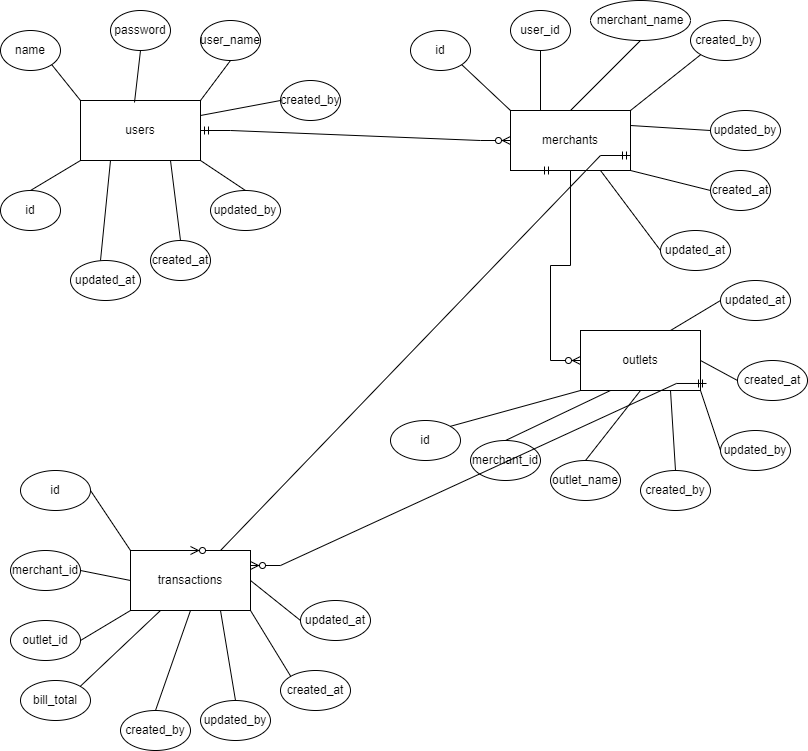

The diagram above was exported from draw.io. Its source (the exported page's mxGraphModel, read from the mxfile embedded in the PNG):
<mxGraphModel dx="868" dy="393" grid="1" gridSize="10" guides="1" tooltips="1" connect="1" arrows="1" fold="1" page="1" pageScale="1" pageWidth="827" pageHeight="1169" math="0" shadow="0">
  <root>
    <mxCell id="0" />
    <mxCell id="1" parent="0" />
    <mxCell id="WNkK3_yd8gTpn8Zivcg7-1" value="users" style="rounded=0;whiteSpace=wrap;html=1;" vertex="1" parent="1">
      <mxGeometry x="100" y="160" width="120" height="60" as="geometry" />
    </mxCell>
    <mxCell id="WNkK3_yd8gTpn8Zivcg7-9" value="id" style="ellipse;whiteSpace=wrap;html=1;" vertex="1" parent="1">
      <mxGeometry x="20" y="250" width="60" height="40" as="geometry" />
    </mxCell>
    <mxCell id="WNkK3_yd8gTpn8Zivcg7-10" value="updated_at" style="ellipse;whiteSpace=wrap;html=1;" vertex="1" parent="1">
      <mxGeometry x="90" y="320" width="70" height="40" as="geometry" />
    </mxCell>
    <mxCell id="WNkK3_yd8gTpn8Zivcg7-11" value="created_at" style="ellipse;whiteSpace=wrap;html=1;" vertex="1" parent="1">
      <mxGeometry x="170" y="300" width="60" height="40" as="geometry" />
    </mxCell>
    <mxCell id="WNkK3_yd8gTpn8Zivcg7-12" value="updated_by" style="ellipse;whiteSpace=wrap;html=1;" vertex="1" parent="1">
      <mxGeometry x="230" y="250" width="70" height="40" as="geometry" />
    </mxCell>
    <mxCell id="WNkK3_yd8gTpn8Zivcg7-13" value="created_by" style="ellipse;whiteSpace=wrap;html=1;" vertex="1" parent="1">
      <mxGeometry x="300" y="140" width="60" height="40" as="geometry" />
    </mxCell>
    <mxCell id="WNkK3_yd8gTpn8Zivcg7-14" value="user_name" style="ellipse;whiteSpace=wrap;html=1;" vertex="1" parent="1">
      <mxGeometry x="220" y="80" width="60" height="40" as="geometry" />
    </mxCell>
    <mxCell id="WNkK3_yd8gTpn8Zivcg7-15" value="password" style="ellipse;whiteSpace=wrap;html=1;" vertex="1" parent="1">
      <mxGeometry x="130" y="70" width="60" height="40" as="geometry" />
    </mxCell>
    <mxCell id="WNkK3_yd8gTpn8Zivcg7-16" value="name" style="ellipse;whiteSpace=wrap;html=1;" vertex="1" parent="1">
      <mxGeometry x="20" y="90" width="60" height="40" as="geometry" />
    </mxCell>
    <mxCell id="WNkK3_yd8gTpn8Zivcg7-18" value="" style="endArrow=none;html=1;rounded=0;exitX=0.5;exitY=0;exitDx=0;exitDy=0;entryX=0;entryY=1;entryDx=0;entryDy=0;" edge="1" parent="1" source="WNkK3_yd8gTpn8Zivcg7-9" target="WNkK3_yd8gTpn8Zivcg7-1">
      <mxGeometry width="50" height="50" relative="1" as="geometry">
        <mxPoint x="390" y="230" as="sourcePoint" />
        <mxPoint x="440" y="180" as="targetPoint" />
      </mxGeometry>
    </mxCell>
    <mxCell id="WNkK3_yd8gTpn8Zivcg7-19" value="" style="endArrow=none;html=1;rounded=0;exitX=1;exitY=1;exitDx=0;exitDy=0;entryX=0;entryY=0;entryDx=0;entryDy=0;" edge="1" parent="1" source="WNkK3_yd8gTpn8Zivcg7-16" target="WNkK3_yd8gTpn8Zivcg7-1">
      <mxGeometry width="50" height="50" relative="1" as="geometry">
        <mxPoint x="60" y="260" as="sourcePoint" />
        <mxPoint x="110" y="230" as="targetPoint" />
      </mxGeometry>
    </mxCell>
    <mxCell id="WNkK3_yd8gTpn8Zivcg7-20" value="" style="endArrow=none;html=1;rounded=0;exitX=0.5;exitY=1;exitDx=0;exitDy=0;entryX=0.45;entryY=0.033;entryDx=0;entryDy=0;entryPerimeter=0;" edge="1" parent="1" source="WNkK3_yd8gTpn8Zivcg7-15" target="WNkK3_yd8gTpn8Zivcg7-1">
      <mxGeometry width="50" height="50" relative="1" as="geometry">
        <mxPoint x="70" y="270" as="sourcePoint" />
        <mxPoint x="120" y="240" as="targetPoint" />
      </mxGeometry>
    </mxCell>
    <mxCell id="WNkK3_yd8gTpn8Zivcg7-21" value="" style="endArrow=none;html=1;rounded=0;exitX=0.5;exitY=1;exitDx=0;exitDy=0;entryX=1;entryY=0;entryDx=0;entryDy=0;" edge="1" parent="1" source="WNkK3_yd8gTpn8Zivcg7-14" target="WNkK3_yd8gTpn8Zivcg7-1">
      <mxGeometry width="50" height="50" relative="1" as="geometry">
        <mxPoint x="80" y="280" as="sourcePoint" />
        <mxPoint x="130" y="250" as="targetPoint" />
      </mxGeometry>
    </mxCell>
    <mxCell id="WNkK3_yd8gTpn8Zivcg7-22" value="" style="endArrow=none;html=1;rounded=0;exitX=0;exitY=0.5;exitDx=0;exitDy=0;entryX=1;entryY=0.25;entryDx=0;entryDy=0;" edge="1" parent="1" source="WNkK3_yd8gTpn8Zivcg7-13" target="WNkK3_yd8gTpn8Zivcg7-1">
      <mxGeometry width="50" height="50" relative="1" as="geometry">
        <mxPoint x="90" y="290" as="sourcePoint" />
        <mxPoint x="140" y="260" as="targetPoint" />
      </mxGeometry>
    </mxCell>
    <mxCell id="WNkK3_yd8gTpn8Zivcg7-23" value="" style="endArrow=none;html=1;rounded=0;exitX=0.5;exitY=0;exitDx=0;exitDy=0;entryX=1;entryY=1;entryDx=0;entryDy=0;" edge="1" parent="1" source="WNkK3_yd8gTpn8Zivcg7-12" target="WNkK3_yd8gTpn8Zivcg7-1">
      <mxGeometry width="50" height="50" relative="1" as="geometry">
        <mxPoint x="100" y="300" as="sourcePoint" />
        <mxPoint x="150" y="270" as="targetPoint" />
      </mxGeometry>
    </mxCell>
    <mxCell id="WNkK3_yd8gTpn8Zivcg7-24" value="" style="endArrow=none;html=1;rounded=0;exitX=0.5;exitY=0;exitDx=0;exitDy=0;entryX=0.75;entryY=1;entryDx=0;entryDy=0;" edge="1" parent="1" source="WNkK3_yd8gTpn8Zivcg7-11" target="WNkK3_yd8gTpn8Zivcg7-1">
      <mxGeometry width="50" height="50" relative="1" as="geometry">
        <mxPoint x="110" y="310" as="sourcePoint" />
        <mxPoint x="160" y="280" as="targetPoint" />
      </mxGeometry>
    </mxCell>
    <mxCell id="WNkK3_yd8gTpn8Zivcg7-25" value="" style="endArrow=none;html=1;rounded=0;exitX=0.5;exitY=0;exitDx=0;exitDy=0;entryX=0.25;entryY=1;entryDx=0;entryDy=0;" edge="1" parent="1" target="WNkK3_yd8gTpn8Zivcg7-1">
      <mxGeometry width="50" height="50" relative="1" as="geometry">
        <mxPoint x="120" y="320" as="sourcePoint" />
        <mxPoint x="170" y="290" as="targetPoint" />
      </mxGeometry>
    </mxCell>
    <mxCell id="WNkK3_yd8gTpn8Zivcg7-26" value="merchants" style="rounded=0;whiteSpace=wrap;html=1;" vertex="1" parent="1">
      <mxGeometry x="530" y="170" width="120" height="60" as="geometry" />
    </mxCell>
    <mxCell id="WNkK3_yd8gTpn8Zivcg7-28" value="created_by" style="ellipse;whiteSpace=wrap;html=1;" vertex="1" parent="1">
      <mxGeometry x="710" y="80" width="70" height="40" as="geometry" />
    </mxCell>
    <mxCell id="WNkK3_yd8gTpn8Zivcg7-29" value="merchant_name" style="ellipse;whiteSpace=wrap;html=1;" vertex="1" parent="1">
      <mxGeometry x="610" y="60" width="100" height="40" as="geometry" />
    </mxCell>
    <mxCell id="WNkK3_yd8gTpn8Zivcg7-30" value="user_id" style="ellipse;whiteSpace=wrap;html=1;" vertex="1" parent="1">
      <mxGeometry x="530" y="70" width="60" height="40" as="geometry" />
    </mxCell>
    <mxCell id="WNkK3_yd8gTpn8Zivcg7-31" value="id" style="ellipse;whiteSpace=wrap;html=1;" vertex="1" parent="1">
      <mxGeometry x="430" y="90" width="60" height="40" as="geometry" />
    </mxCell>
    <mxCell id="WNkK3_yd8gTpn8Zivcg7-32" value="updated_at" style="ellipse;whiteSpace=wrap;html=1;" vertex="1" parent="1">
      <mxGeometry x="680" y="290" width="70" height="40" as="geometry" />
    </mxCell>
    <mxCell id="WNkK3_yd8gTpn8Zivcg7-33" value="updated_by" style="ellipse;whiteSpace=wrap;html=1;" vertex="1" parent="1">
      <mxGeometry x="730" y="170" width="70" height="40" as="geometry" />
    </mxCell>
    <mxCell id="WNkK3_yd8gTpn8Zivcg7-34" value="created_at" style="ellipse;whiteSpace=wrap;html=1;" vertex="1" parent="1">
      <mxGeometry x="730" y="230" width="60" height="40" as="geometry" />
    </mxCell>
    <mxCell id="WNkK3_yd8gTpn8Zivcg7-36" value="" style="endArrow=none;html=1;rounded=0;exitX=0.75;exitY=1;exitDx=0;exitDy=0;entryX=0;entryY=0.5;entryDx=0;entryDy=0;" edge="1" parent="1" source="WNkK3_yd8gTpn8Zivcg7-26" target="WNkK3_yd8gTpn8Zivcg7-32">
      <mxGeometry width="50" height="50" relative="1" as="geometry">
        <mxPoint x="310" y="170" as="sourcePoint" />
        <mxPoint x="230" y="185" as="targetPoint" />
      </mxGeometry>
    </mxCell>
    <mxCell id="WNkK3_yd8gTpn8Zivcg7-37" value="" style="endArrow=none;html=1;rounded=0;exitX=1;exitY=1;exitDx=0;exitDy=0;entryX=0;entryY=0.5;entryDx=0;entryDy=0;" edge="1" parent="1" source="WNkK3_yd8gTpn8Zivcg7-26" target="WNkK3_yd8gTpn8Zivcg7-34">
      <mxGeometry width="50" height="50" relative="1" as="geometry">
        <mxPoint x="320" y="180" as="sourcePoint" />
        <mxPoint x="240" y="195" as="targetPoint" />
      </mxGeometry>
    </mxCell>
    <mxCell id="WNkK3_yd8gTpn8Zivcg7-38" value="" style="endArrow=none;html=1;rounded=0;exitX=0;exitY=0.5;exitDx=0;exitDy=0;entryX=1;entryY=0.25;entryDx=0;entryDy=0;" edge="1" parent="1" source="WNkK3_yd8gTpn8Zivcg7-33" target="WNkK3_yd8gTpn8Zivcg7-26">
      <mxGeometry width="50" height="50" relative="1" as="geometry">
        <mxPoint x="330" y="190" as="sourcePoint" />
        <mxPoint x="250" y="205" as="targetPoint" />
      </mxGeometry>
    </mxCell>
    <mxCell id="WNkK3_yd8gTpn8Zivcg7-39" value="" style="endArrow=none;html=1;rounded=0;exitX=0;exitY=1;exitDx=0;exitDy=0;entryX=1;entryY=0;entryDx=0;entryDy=0;" edge="1" parent="1" source="WNkK3_yd8gTpn8Zivcg7-28" target="WNkK3_yd8gTpn8Zivcg7-26">
      <mxGeometry width="50" height="50" relative="1" as="geometry">
        <mxPoint x="340" y="200" as="sourcePoint" />
        <mxPoint x="260" y="215" as="targetPoint" />
      </mxGeometry>
    </mxCell>
    <mxCell id="WNkK3_yd8gTpn8Zivcg7-40" value="" style="endArrow=none;html=1;rounded=0;exitX=0.5;exitY=1;exitDx=0;exitDy=0;entryX=0.5;entryY=0;entryDx=0;entryDy=0;" edge="1" parent="1" source="WNkK3_yd8gTpn8Zivcg7-29" target="WNkK3_yd8gTpn8Zivcg7-26">
      <mxGeometry width="50" height="50" relative="1" as="geometry">
        <mxPoint x="350" y="210" as="sourcePoint" />
        <mxPoint x="270" y="225" as="targetPoint" />
      </mxGeometry>
    </mxCell>
    <mxCell id="WNkK3_yd8gTpn8Zivcg7-41" value="" style="endArrow=none;html=1;rounded=0;exitX=0.5;exitY=1;exitDx=0;exitDy=0;entryX=0.25;entryY=0;entryDx=0;entryDy=0;" edge="1" parent="1" source="WNkK3_yd8gTpn8Zivcg7-30" target="WNkK3_yd8gTpn8Zivcg7-26">
      <mxGeometry width="50" height="50" relative="1" as="geometry">
        <mxPoint x="360" y="220" as="sourcePoint" />
        <mxPoint x="280" y="235" as="targetPoint" />
      </mxGeometry>
    </mxCell>
    <mxCell id="WNkK3_yd8gTpn8Zivcg7-42" value="" style="endArrow=none;html=1;rounded=0;exitX=0;exitY=0;exitDx=0;exitDy=0;entryX=1;entryY=1;entryDx=0;entryDy=0;" edge="1" parent="1" source="WNkK3_yd8gTpn8Zivcg7-26" target="WNkK3_yd8gTpn8Zivcg7-31">
      <mxGeometry width="50" height="50" relative="1" as="geometry">
        <mxPoint x="370" y="230" as="sourcePoint" />
        <mxPoint x="290" y="245" as="targetPoint" />
      </mxGeometry>
    </mxCell>
    <mxCell id="WNkK3_yd8gTpn8Zivcg7-45" value="outlets" style="rounded=0;whiteSpace=wrap;html=1;" vertex="1" parent="1">
      <mxGeometry x="600" y="390" width="120" height="60" as="geometry" />
    </mxCell>
    <mxCell id="WNkK3_yd8gTpn8Zivcg7-49" value="id" style="ellipse;whiteSpace=wrap;html=1;" vertex="1" parent="1">
      <mxGeometry x="410" y="480" width="70" height="40" as="geometry" />
    </mxCell>
    <mxCell id="WNkK3_yd8gTpn8Zivcg7-50" value="updated_at" style="ellipse;whiteSpace=wrap;html=1;" vertex="1" parent="1">
      <mxGeometry x="740" y="340" width="70" height="40" as="geometry" />
    </mxCell>
    <mxCell id="WNkK3_yd8gTpn8Zivcg7-51" value="created_at" style="ellipse;whiteSpace=wrap;html=1;" vertex="1" parent="1">
      <mxGeometry x="757" y="420" width="70" height="40" as="geometry" />
    </mxCell>
    <mxCell id="WNkK3_yd8gTpn8Zivcg7-52" value="updated_by" style="ellipse;whiteSpace=wrap;html=1;" vertex="1" parent="1">
      <mxGeometry x="740" y="490" width="70" height="40" as="geometry" />
    </mxCell>
    <mxCell id="WNkK3_yd8gTpn8Zivcg7-53" value="created_by" style="ellipse;whiteSpace=wrap;html=1;" vertex="1" parent="1">
      <mxGeometry x="660" y="530" width="70" height="40" as="geometry" />
    </mxCell>
    <mxCell id="WNkK3_yd8gTpn8Zivcg7-54" value="outlet_name" style="ellipse;whiteSpace=wrap;html=1;" vertex="1" parent="1">
      <mxGeometry x="570" y="520" width="70" height="40" as="geometry" />
    </mxCell>
    <mxCell id="WNkK3_yd8gTpn8Zivcg7-55" value="merchant_id" style="ellipse;whiteSpace=wrap;html=1;" vertex="1" parent="1">
      <mxGeometry x="490" y="500" width="70" height="40" as="geometry" />
    </mxCell>
    <mxCell id="WNkK3_yd8gTpn8Zivcg7-56" value="" style="endArrow=none;html=1;rounded=0;exitX=0;exitY=0.5;exitDx=0;exitDy=0;entryX=0.75;entryY=0;entryDx=0;entryDy=0;" edge="1" parent="1" source="WNkK3_yd8gTpn8Zivcg7-50" target="WNkK3_yd8gTpn8Zivcg7-45">
      <mxGeometry width="50" height="50" relative="1" as="geometry">
        <mxPoint x="275" y="260" as="sourcePoint" />
        <mxPoint x="230" y="230" as="targetPoint" />
      </mxGeometry>
    </mxCell>
    <mxCell id="WNkK3_yd8gTpn8Zivcg7-57" value="" style="endArrow=none;html=1;rounded=0;exitX=0;exitY=0.5;exitDx=0;exitDy=0;entryX=1;entryY=0.5;entryDx=0;entryDy=0;" edge="1" parent="1" source="WNkK3_yd8gTpn8Zivcg7-51" target="WNkK3_yd8gTpn8Zivcg7-45">
      <mxGeometry width="50" height="50" relative="1" as="geometry">
        <mxPoint x="285" y="270" as="sourcePoint" />
        <mxPoint x="240" y="240" as="targetPoint" />
      </mxGeometry>
    </mxCell>
    <mxCell id="WNkK3_yd8gTpn8Zivcg7-58" value="" style="endArrow=none;html=1;rounded=0;exitX=0;exitY=0.5;exitDx=0;exitDy=0;entryX=1;entryY=1;entryDx=0;entryDy=0;" edge="1" parent="1" source="WNkK3_yd8gTpn8Zivcg7-52" target="WNkK3_yd8gTpn8Zivcg7-45">
      <mxGeometry width="50" height="50" relative="1" as="geometry">
        <mxPoint x="295" y="280" as="sourcePoint" />
        <mxPoint x="250" y="250" as="targetPoint" />
      </mxGeometry>
    </mxCell>
    <mxCell id="WNkK3_yd8gTpn8Zivcg7-59" value="" style="endArrow=none;html=1;rounded=0;exitX=0.5;exitY=0;exitDx=0;exitDy=0;entryX=0.75;entryY=1;entryDx=0;entryDy=0;" edge="1" parent="1" source="WNkK3_yd8gTpn8Zivcg7-53" target="WNkK3_yd8gTpn8Zivcg7-45">
      <mxGeometry width="50" height="50" relative="1" as="geometry">
        <mxPoint x="305" y="290" as="sourcePoint" />
        <mxPoint x="260" y="260" as="targetPoint" />
      </mxGeometry>
    </mxCell>
    <mxCell id="WNkK3_yd8gTpn8Zivcg7-60" value="" style="endArrow=none;html=1;rounded=0;exitX=0.5;exitY=0;exitDx=0;exitDy=0;entryX=0.5;entryY=1;entryDx=0;entryDy=0;" edge="1" parent="1" source="WNkK3_yd8gTpn8Zivcg7-54" target="WNkK3_yd8gTpn8Zivcg7-45">
      <mxGeometry width="50" height="50" relative="1" as="geometry">
        <mxPoint x="315" y="300" as="sourcePoint" />
        <mxPoint x="270" y="270" as="targetPoint" />
      </mxGeometry>
    </mxCell>
    <mxCell id="WNkK3_yd8gTpn8Zivcg7-61" value="" style="endArrow=none;html=1;rounded=0;exitX=0.5;exitY=0;exitDx=0;exitDy=0;entryX=0.25;entryY=1;entryDx=0;entryDy=0;" edge="1" parent="1" source="WNkK3_yd8gTpn8Zivcg7-55" target="WNkK3_yd8gTpn8Zivcg7-45">
      <mxGeometry width="50" height="50" relative="1" as="geometry">
        <mxPoint x="325" y="310" as="sourcePoint" />
        <mxPoint x="280" y="280" as="targetPoint" />
      </mxGeometry>
    </mxCell>
    <mxCell id="WNkK3_yd8gTpn8Zivcg7-62" value="" style="endArrow=none;html=1;rounded=0;exitX=1;exitY=0;exitDx=0;exitDy=0;entryX=0;entryY=1;entryDx=0;entryDy=0;" edge="1" parent="1" source="WNkK3_yd8gTpn8Zivcg7-49" target="WNkK3_yd8gTpn8Zivcg7-45">
      <mxGeometry width="50" height="50" relative="1" as="geometry">
        <mxPoint x="335" y="320" as="sourcePoint" />
        <mxPoint x="290" y="290" as="targetPoint" />
      </mxGeometry>
    </mxCell>
    <mxCell id="WNkK3_yd8gTpn8Zivcg7-63" value="transactions" style="rounded=0;whiteSpace=wrap;html=1;" vertex="1" parent="1">
      <mxGeometry x="150" y="610" width="120" height="60" as="geometry" />
    </mxCell>
    <mxCell id="WNkK3_yd8gTpn8Zivcg7-64" value="id" style="ellipse;whiteSpace=wrap;html=1;" vertex="1" parent="1">
      <mxGeometry x="40" y="530" width="70" height="40" as="geometry" />
    </mxCell>
    <mxCell id="WNkK3_yd8gTpn8Zivcg7-65" value="merchant_id" style="ellipse;whiteSpace=wrap;html=1;" vertex="1" parent="1">
      <mxGeometry x="30" y="610" width="70" height="40" as="geometry" />
    </mxCell>
    <mxCell id="WNkK3_yd8gTpn8Zivcg7-66" value="updated_at" style="ellipse;whiteSpace=wrap;html=1;" vertex="1" parent="1">
      <mxGeometry x="320" y="660" width="70" height="40" as="geometry" />
    </mxCell>
    <mxCell id="WNkK3_yd8gTpn8Zivcg7-67" value="outlet_id" style="ellipse;whiteSpace=wrap;html=1;" vertex="1" parent="1">
      <mxGeometry x="30" y="680" width="70" height="40" as="geometry" />
    </mxCell>
    <mxCell id="WNkK3_yd8gTpn8Zivcg7-68" value="bill_total" style="ellipse;whiteSpace=wrap;html=1;" vertex="1" parent="1">
      <mxGeometry x="40" y="740" width="70" height="40" as="geometry" />
    </mxCell>
    <mxCell id="WNkK3_yd8gTpn8Zivcg7-69" value="created_by" style="ellipse;whiteSpace=wrap;html=1;" vertex="1" parent="1">
      <mxGeometry x="140" y="770" width="70" height="40" as="geometry" />
    </mxCell>
    <mxCell id="WNkK3_yd8gTpn8Zivcg7-70" value="updated_by" style="ellipse;whiteSpace=wrap;html=1;" vertex="1" parent="1">
      <mxGeometry x="220" y="760" width="70" height="40" as="geometry" />
    </mxCell>
    <mxCell id="WNkK3_yd8gTpn8Zivcg7-71" value="created_at" style="ellipse;whiteSpace=wrap;html=1;" vertex="1" parent="1">
      <mxGeometry x="300" y="730" width="70" height="40" as="geometry" />
    </mxCell>
    <mxCell id="WNkK3_yd8gTpn8Zivcg7-73" value="" style="endArrow=none;html=1;rounded=0;exitX=0;exitY=0.5;exitDx=0;exitDy=0;entryX=1;entryY=0.5;entryDx=0;entryDy=0;" edge="1" parent="1" source="WNkK3_yd8gTpn8Zivcg7-66" target="WNkK3_yd8gTpn8Zivcg7-63">
      <mxGeometry width="50" height="50" relative="1" as="geometry">
        <mxPoint x="479.748737341529" y="495.85786437626916" as="sourcePoint" />
        <mxPoint x="610" y="460" as="targetPoint" />
      </mxGeometry>
    </mxCell>
    <mxCell id="WNkK3_yd8gTpn8Zivcg7-74" value="" style="endArrow=none;html=1;rounded=0;exitX=0;exitY=0;exitDx=0;exitDy=0;entryX=1;entryY=1;entryDx=0;entryDy=0;" edge="1" parent="1" source="WNkK3_yd8gTpn8Zivcg7-71" target="WNkK3_yd8gTpn8Zivcg7-63">
      <mxGeometry width="50" height="50" relative="1" as="geometry">
        <mxPoint x="489.748737341529" y="505.85786437626916" as="sourcePoint" />
        <mxPoint x="620" y="470" as="targetPoint" />
      </mxGeometry>
    </mxCell>
    <mxCell id="WNkK3_yd8gTpn8Zivcg7-75" value="" style="endArrow=none;html=1;rounded=0;exitX=0.5;exitY=0;exitDx=0;exitDy=0;entryX=0.75;entryY=1;entryDx=0;entryDy=0;" edge="1" parent="1" source="WNkK3_yd8gTpn8Zivcg7-70" target="WNkK3_yd8gTpn8Zivcg7-63">
      <mxGeometry width="50" height="50" relative="1" as="geometry">
        <mxPoint x="499.748737341529" y="515.8578643762692" as="sourcePoint" />
        <mxPoint x="630" y="480" as="targetPoint" />
      </mxGeometry>
    </mxCell>
    <mxCell id="WNkK3_yd8gTpn8Zivcg7-76" value="" style="endArrow=none;html=1;rounded=0;exitX=0.5;exitY=0;exitDx=0;exitDy=0;entryX=0.5;entryY=1;entryDx=0;entryDy=0;" edge="1" parent="1" source="WNkK3_yd8gTpn8Zivcg7-69" target="WNkK3_yd8gTpn8Zivcg7-63">
      <mxGeometry width="50" height="50" relative="1" as="geometry">
        <mxPoint x="509.748737341529" y="525.8578643762692" as="sourcePoint" />
        <mxPoint x="640" y="490" as="targetPoint" />
      </mxGeometry>
    </mxCell>
    <mxCell id="WNkK3_yd8gTpn8Zivcg7-77" value="" style="endArrow=none;html=1;rounded=0;exitX=1;exitY=0;exitDx=0;exitDy=0;entryX=0.25;entryY=1;entryDx=0;entryDy=0;" edge="1" parent="1" source="WNkK3_yd8gTpn8Zivcg7-68" target="WNkK3_yd8gTpn8Zivcg7-63">
      <mxGeometry width="50" height="50" relative="1" as="geometry">
        <mxPoint x="519.748737341529" y="535.8578643762692" as="sourcePoint" />
        <mxPoint x="650" y="500" as="targetPoint" />
      </mxGeometry>
    </mxCell>
    <mxCell id="WNkK3_yd8gTpn8Zivcg7-78" value="" style="endArrow=none;html=1;rounded=0;exitX=1;exitY=0.5;exitDx=0;exitDy=0;entryX=0;entryY=1;entryDx=0;entryDy=0;" edge="1" parent="1" source="WNkK3_yd8gTpn8Zivcg7-67" target="WNkK3_yd8gTpn8Zivcg7-63">
      <mxGeometry width="50" height="50" relative="1" as="geometry">
        <mxPoint x="529.748737341529" y="545.8578643762692" as="sourcePoint" />
        <mxPoint x="660" y="510" as="targetPoint" />
      </mxGeometry>
    </mxCell>
    <mxCell id="WNkK3_yd8gTpn8Zivcg7-79" value="" style="endArrow=none;html=1;rounded=0;exitX=1;exitY=0.5;exitDx=0;exitDy=0;entryX=0;entryY=0.5;entryDx=0;entryDy=0;" edge="1" parent="1" source="WNkK3_yd8gTpn8Zivcg7-65" target="WNkK3_yd8gTpn8Zivcg7-63">
      <mxGeometry width="50" height="50" relative="1" as="geometry">
        <mxPoint x="539.748737341529" y="555.8578643762692" as="sourcePoint" />
        <mxPoint x="670" y="520" as="targetPoint" />
      </mxGeometry>
    </mxCell>
    <mxCell id="WNkK3_yd8gTpn8Zivcg7-80" value="" style="endArrow=none;html=1;rounded=0;exitX=1;exitY=0.5;exitDx=0;exitDy=0;entryX=0;entryY=0;entryDx=0;entryDy=0;" edge="1" parent="1" source="WNkK3_yd8gTpn8Zivcg7-64" target="WNkK3_yd8gTpn8Zivcg7-63">
      <mxGeometry width="50" height="50" relative="1" as="geometry">
        <mxPoint x="549.748737341529" y="565.8578643762692" as="sourcePoint" />
        <mxPoint x="680" y="530" as="targetPoint" />
      </mxGeometry>
    </mxCell>
    <mxCell id="WNkK3_yd8gTpn8Zivcg7-81" value="" style="edgeStyle=entityRelationEdgeStyle;fontSize=12;html=1;endArrow=ERzeroToMany;startArrow=ERmandOne;rounded=0;exitX=1;exitY=0.5;exitDx=0;exitDy=0;entryX=0;entryY=0.5;entryDx=0;entryDy=0;" edge="1" parent="1" source="WNkK3_yd8gTpn8Zivcg7-1" target="WNkK3_yd8gTpn8Zivcg7-26">
      <mxGeometry width="100" height="100" relative="1" as="geometry">
        <mxPoint x="360" y="260" as="sourcePoint" />
        <mxPoint x="460" y="160" as="targetPoint" />
      </mxGeometry>
    </mxCell>
    <mxCell id="WNkK3_yd8gTpn8Zivcg7-83" value="" style="edgeStyle=entityRelationEdgeStyle;fontSize=12;html=1;endArrow=ERzeroToMany;startArrow=ERmandOne;rounded=0;entryX=0;entryY=0.5;entryDx=0;entryDy=0;exitX=0.25;exitY=1;exitDx=0;exitDy=0;" edge="1" parent="1" source="WNkK3_yd8gTpn8Zivcg7-26" target="WNkK3_yd8gTpn8Zivcg7-45">
      <mxGeometry width="100" height="100" relative="1" as="geometry">
        <mxPoint x="360" y="460" as="sourcePoint" />
        <mxPoint x="460" y="360" as="targetPoint" />
      </mxGeometry>
    </mxCell>
    <mxCell id="WNkK3_yd8gTpn8Zivcg7-84" value="" style="edgeStyle=entityRelationEdgeStyle;fontSize=12;html=1;endArrow=ERzeroToMany;startArrow=ERmandOne;rounded=0;exitX=1;exitY=0.75;exitDx=0;exitDy=0;entryX=0.5;entryY=0;entryDx=0;entryDy=0;" edge="1" parent="1" source="WNkK3_yd8gTpn8Zivcg7-26" target="WNkK3_yd8gTpn8Zivcg7-63">
      <mxGeometry width="100" height="100" relative="1" as="geometry">
        <mxPoint x="360" y="360" as="sourcePoint" />
        <mxPoint x="460" y="260" as="targetPoint" />
      </mxGeometry>
    </mxCell>
    <mxCell id="WNkK3_yd8gTpn8Zivcg7-86" value="" style="edgeStyle=entityRelationEdgeStyle;fontSize=12;html=1;endArrow=ERzeroToMany;startArrow=ERmandOne;rounded=0;exitX=1.05;exitY=0.883;exitDx=0;exitDy=0;exitPerimeter=0;entryX=1;entryY=0.25;entryDx=0;entryDy=0;" edge="1" parent="1" source="WNkK3_yd8gTpn8Zivcg7-45" target="WNkK3_yd8gTpn8Zivcg7-63">
      <mxGeometry width="100" height="100" relative="1" as="geometry">
        <mxPoint x="360" y="560" as="sourcePoint" />
        <mxPoint x="460" y="460" as="targetPoint" />
      </mxGeometry>
    </mxCell>
  </root>
</mxGraphModel>